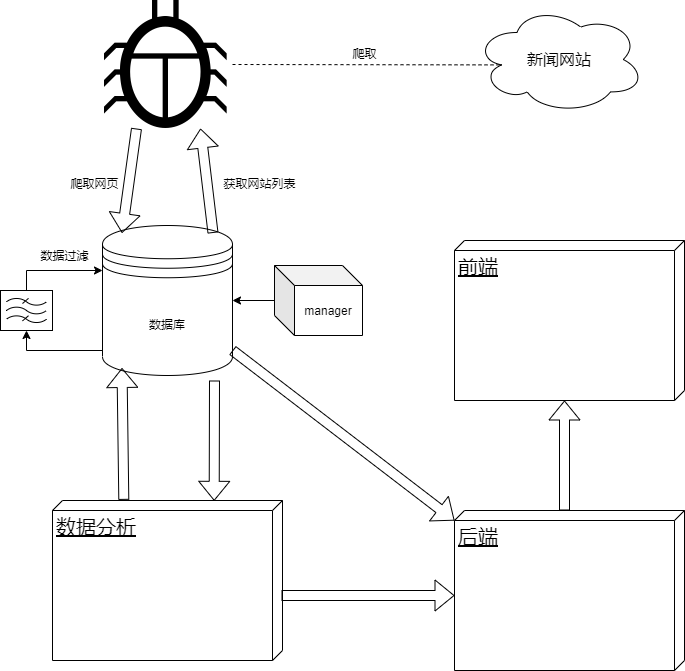

The diagram above was exported from draw.io. Its source (the exported page's mxGraphModel, read from the mxfile embedded in the PNG):
<mxGraphModel dx="1117" dy="724" grid="1" gridSize="10" guides="1" tooltips="1" connect="1" arrows="1" fold="1" page="1" pageScale="1" pageWidth="1100" pageHeight="850" background="#ffffff" math="0" shadow="0">
  <root>
    <mxCell id="0" />
    <mxCell id="1" parent="0" />
    <mxCell id="Lmwpst85k8VkZ0QgafTl-1" value="&lt;font style=&quot;font-size: 20px&quot;&gt;前端&lt;/font&gt;" style="verticalAlign=top;align=left;spacingTop=8;spacingLeft=2;spacingRight=12;shape=cube;size=10;direction=south;fontStyle=4;html=1;" vertex="1" parent="1">
      <mxGeometry x="770" y="280" width="230" height="160" as="geometry" />
    </mxCell>
    <mxCell id="Lmwpst85k8VkZ0QgafTl-14" style="edgeStyle=orthogonalEdgeStyle;rounded=0;orthogonalLoop=1;jettySize=auto;html=1;exitX=0;exitY=0.7;exitDx=0;exitDy=0;entryX=0.5;entryY=1;entryDx=0;entryDy=0;entryPerimeter=0;" edge="1" parent="1" source="Lmwpst85k8VkZ0QgafTl-2" target="Lmwpst85k8VkZ0QgafTl-11">
      <mxGeometry relative="1" as="geometry">
        <Array as="points">
          <mxPoint x="418" y="390" />
          <mxPoint x="342" y="390" />
        </Array>
      </mxGeometry>
    </mxCell>
    <mxCell id="Lmwpst85k8VkZ0QgafTl-2" value="数据库" style="shape=datastore;whiteSpace=wrap;html=1;" vertex="1" parent="1">
      <mxGeometry x="418" y="265" width="130" height="150" as="geometry" />
    </mxCell>
    <mxCell id="Lmwpst85k8VkZ0QgafTl-3" value="&lt;font style=&quot;font-size: 20px&quot;&gt;后端&lt;/font&gt;" style="verticalAlign=top;align=left;spacingTop=8;spacingLeft=2;spacingRight=12;shape=cube;size=10;direction=south;fontStyle=4;html=1;" vertex="1" parent="1">
      <mxGeometry x="770" y="550" width="230" height="160" as="geometry" />
    </mxCell>
    <mxCell id="Lmwpst85k8VkZ0QgafTl-4" value="" style="shape=image;html=1;verticalAlign=top;verticalLabelPosition=bottom;labelBackgroundColor=#ffffff;imageAspect=0;aspect=fixed;image=https://cdn2.iconfinder.com/data/icons/miscellaneous-12/24/miscellaneous-67-128.png" vertex="1" parent="1">
      <mxGeometry x="420" y="40" width="128" height="128" as="geometry" />
    </mxCell>
    <mxCell id="Lmwpst85k8VkZ0QgafTl-9" value="" style="shape=flexArrow;endArrow=classic;html=1;exitX=0.25;exitY=1;exitDx=0;exitDy=0;entryX=0.15;entryY=0.05;entryDx=0;entryDy=0;entryPerimeter=0;" edge="1" parent="1" source="Lmwpst85k8VkZ0QgafTl-4" target="Lmwpst85k8VkZ0QgafTl-2">
      <mxGeometry width="50" height="50" relative="1" as="geometry">
        <mxPoint x="530" y="420" as="sourcePoint" />
        <mxPoint x="480" y="265" as="targetPoint" />
        <Array as="points" />
      </mxGeometry>
    </mxCell>
    <mxCell id="Lmwpst85k8VkZ0QgafTl-10" value="" style="shape=flexArrow;endArrow=classic;html=1;entryX=0.75;entryY=1;entryDx=0;entryDy=0;exitX=0.85;exitY=0.05;exitDx=0;exitDy=0;exitPerimeter=0;" edge="1" parent="1" source="Lmwpst85k8VkZ0QgafTl-2" target="Lmwpst85k8VkZ0QgafTl-4">
      <mxGeometry width="50" height="50" relative="1" as="geometry">
        <mxPoint x="530" y="420" as="sourcePoint" />
        <mxPoint x="580" y="370" as="targetPoint" />
      </mxGeometry>
    </mxCell>
    <mxCell id="Lmwpst85k8VkZ0QgafTl-12" style="edgeStyle=orthogonalEdgeStyle;rounded=0;orthogonalLoop=1;jettySize=auto;html=1;exitX=0.5;exitY=0;exitDx=0;exitDy=0;exitPerimeter=0;entryX=0;entryY=0.3;entryDx=0;entryDy=0;" edge="1" parent="1" source="Lmwpst85k8VkZ0QgafTl-11" target="Lmwpst85k8VkZ0QgafTl-2">
      <mxGeometry relative="1" as="geometry">
        <Array as="points">
          <mxPoint x="342" y="310" />
        </Array>
      </mxGeometry>
    </mxCell>
    <mxCell id="Lmwpst85k8VkZ0QgafTl-11" value="" style="verticalLabelPosition=bottom;shadow=0;dashed=0;align=center;html=1;verticalAlign=top;shape=mxgraph.electrical.abstract.filter;" vertex="1" parent="1">
      <mxGeometry x="316" y="330" width="52" height="40" as="geometry" />
    </mxCell>
    <mxCell id="Lmwpst85k8VkZ0QgafTl-20" style="edgeStyle=orthogonalEdgeStyle;rounded=0;orthogonalLoop=1;jettySize=auto;html=1;entryX=1;entryY=0.5;entryDx=0;entryDy=0;" edge="1" parent="1" source="Lmwpst85k8VkZ0QgafTl-16" target="Lmwpst85k8VkZ0QgafTl-2">
      <mxGeometry relative="1" as="geometry">
        <Array as="points">
          <mxPoint x="610" y="340" />
          <mxPoint x="610" y="340" />
        </Array>
      </mxGeometry>
    </mxCell>
    <mxCell id="Lmwpst85k8VkZ0QgafTl-16" value="manager" style="shape=cube;whiteSpace=wrap;html=1;boundedLbl=1;backgroundOutline=1;darkOpacity=0.05;darkOpacity2=0.1;" vertex="1" parent="1">
      <mxGeometry x="590" y="305" width="88" height="70" as="geometry" />
    </mxCell>
    <mxCell id="Lmwpst85k8VkZ0QgafTl-21" value="数据过滤" style="text;html=1;align=center;verticalAlign=middle;resizable=0;points=[];autosize=1;" vertex="1" parent="1">
      <mxGeometry x="350" y="285" width="60" height="20" as="geometry" />
    </mxCell>
    <mxCell id="Lmwpst85k8VkZ0QgafTl-22" value="爬取网页" style="text;html=1;align=center;verticalAlign=middle;resizable=0;points=[];autosize=1;" vertex="1" parent="1">
      <mxGeometry x="380" y="213" width="60" height="20" as="geometry" />
    </mxCell>
    <mxCell id="Lmwpst85k8VkZ0QgafTl-23" value="获取网站列表" style="text;html=1;align=center;verticalAlign=middle;resizable=0;points=[];autosize=1;" vertex="1" parent="1">
      <mxGeometry x="530" y="213" width="90" height="20" as="geometry" />
    </mxCell>
    <mxCell id="Lmwpst85k8VkZ0QgafTl-24" value="&lt;font style=&quot;font-size: 20px&quot;&gt;数据分析&lt;/font&gt;" style="verticalAlign=top;align=left;spacingTop=8;spacingLeft=2;spacingRight=12;shape=cube;size=10;direction=south;fontStyle=4;html=1;" vertex="1" parent="1">
      <mxGeometry x="368" y="540" width="230" height="160" as="geometry" />
    </mxCell>
    <mxCell id="Lmwpst85k8VkZ0QgafTl-25" value="" style="shape=flexArrow;endArrow=classic;html=1;entryX=0.15;entryY=0.95;entryDx=0;entryDy=0;entryPerimeter=0;exitX=-0.004;exitY=0.69;exitDx=0;exitDy=0;exitPerimeter=0;" edge="1" parent="1">
      <mxGeometry width="50" height="50" relative="1" as="geometry">
        <mxPoint x="439.29999999999995" y="539.3599999999999" as="sourcePoint" />
        <mxPoint x="437.5000000000002" y="407.5" as="targetPoint" />
      </mxGeometry>
    </mxCell>
    <mxCell id="Lmwpst85k8VkZ0QgafTl-27" value="" style="shape=flexArrow;endArrow=classic;html=1;entryX=0.002;entryY=0.297;entryDx=0;entryDy=0;entryPerimeter=0;" edge="1" parent="1" target="Lmwpst85k8VkZ0QgafTl-24">
      <mxGeometry width="50" height="50" relative="1" as="geometry">
        <mxPoint x="530" y="420" as="sourcePoint" />
        <mxPoint x="580" y="370" as="targetPoint" />
      </mxGeometry>
    </mxCell>
    <mxCell id="Lmwpst85k8VkZ0QgafTl-29" value="" style="shape=flexArrow;endArrow=classic;html=1;entryX=0;entryY=0;entryDx=10;entryDy=230.00000000000003;entryPerimeter=0;" edge="1" parent="1" source="Lmwpst85k8VkZ0QgafTl-2" target="Lmwpst85k8VkZ0QgafTl-3">
      <mxGeometry width="50" height="50" relative="1" as="geometry">
        <mxPoint x="530" y="420" as="sourcePoint" />
        <mxPoint x="580" y="370" as="targetPoint" />
      </mxGeometry>
    </mxCell>
    <mxCell id="Lmwpst85k8VkZ0QgafTl-35" value="" style="shape=flexArrow;endArrow=classic;html=1;entryX=0;entryY=0;entryDx=85;entryDy=230.00000000000003;entryPerimeter=0;" edge="1" parent="1" target="Lmwpst85k8VkZ0QgafTl-3">
      <mxGeometry width="50" height="50" relative="1" as="geometry">
        <mxPoint x="597" y="635" as="sourcePoint" />
        <mxPoint x="580" y="370" as="targetPoint" />
      </mxGeometry>
    </mxCell>
    <mxCell id="Lmwpst85k8VkZ0QgafTl-37" value="" style="shape=flexArrow;endArrow=classic;html=1;entryX=0;entryY=0;entryDx=160;entryDy=120.00000000000001;entryPerimeter=0;" edge="1" parent="1" target="Lmwpst85k8VkZ0QgafTl-1">
      <mxGeometry width="50" height="50" relative="1" as="geometry">
        <mxPoint x="880" y="550" as="sourcePoint" />
        <mxPoint x="910" y="280" as="targetPoint" />
      </mxGeometry>
    </mxCell>
    <mxCell id="Lmwpst85k8VkZ0QgafTl-39" value="&lt;font style=&quot;font-size: 16px&quot;&gt;新闻网站&lt;/font&gt;" style="ellipse;shape=cloud;whiteSpace=wrap;html=1;" vertex="1" parent="1">
      <mxGeometry x="790" y="45" width="170" height="108" as="geometry" />
    </mxCell>
    <mxCell id="Lmwpst85k8VkZ0QgafTl-40" value="" style="endArrow=none;dashed=1;html=1;exitX=1;exitY=0.5;exitDx=0;exitDy=0;entryX=0.16;entryY=0.55;entryDx=0;entryDy=0;entryPerimeter=0;" edge="1" parent="1" source="Lmwpst85k8VkZ0QgafTl-4" target="Lmwpst85k8VkZ0QgafTl-39">
      <mxGeometry width="50" height="50" relative="1" as="geometry">
        <mxPoint x="530" y="280" as="sourcePoint" />
        <mxPoint x="580" y="230" as="targetPoint" />
      </mxGeometry>
    </mxCell>
    <mxCell id="Lmwpst85k8VkZ0QgafTl-41" value="爬取" style="text;html=1;align=center;verticalAlign=middle;resizable=0;points=[];autosize=1;" vertex="1" parent="1">
      <mxGeometry x="660" y="83" width="40" height="20" as="geometry" />
    </mxCell>
  </root>
</mxGraphModel>